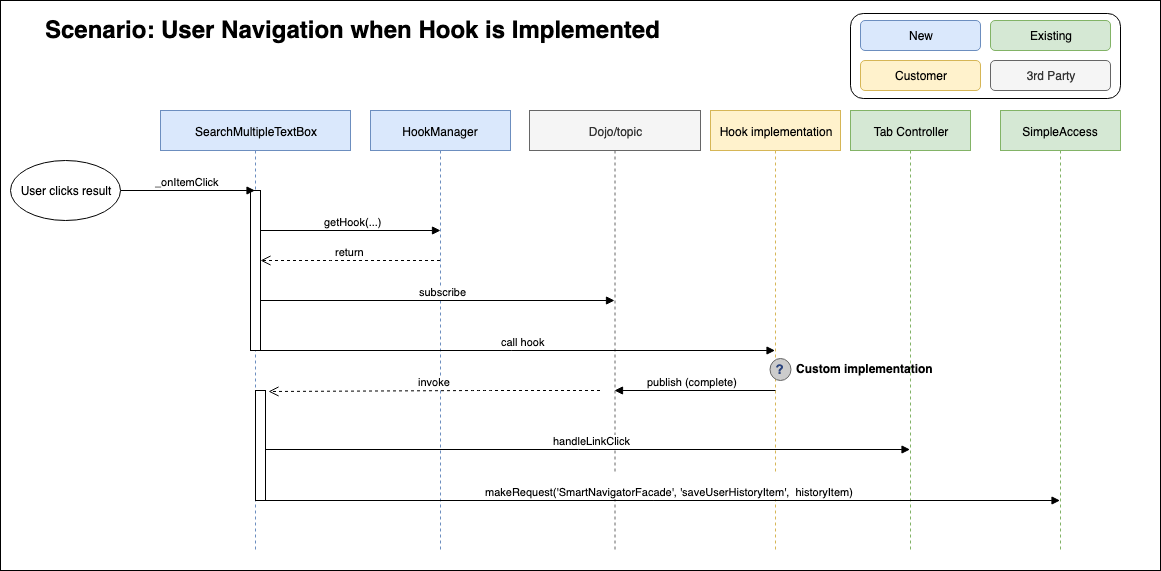

The diagram above was exported from draw.io. Its source (the exported page's mxGraphModel, read from the mxfile embedded in the PNG):
<mxGraphModel dx="2350" dy="1598" grid="1" gridSize="10" guides="1" tooltips="1" connect="1" arrows="1" fold="1" page="1" pageScale="1" pageWidth="1169" pageHeight="827" math="0" shadow="0">
  <root>
    <mxCell id="0" />
    <mxCell id="1" parent="0" />
    <mxCell id="CxqJ5pgOA-28EktmDcK2-24" value="" style="rounded=0;whiteSpace=wrap;html=1;" vertex="1" parent="1">
      <mxGeometry x="-40" y="-20" width="1160" height="570" as="geometry" />
    </mxCell>
    <mxCell id="CxqJ5pgOA-28EktmDcK2-29" value="" style="rounded=1;whiteSpace=wrap;html=1;" vertex="1" parent="1">
      <mxGeometry x="810" y="-7" width="270" height="85" as="geometry" />
    </mxCell>
    <mxCell id="CxqJ5pgOA-28EktmDcK2-1" value="SearchMultipleTextBox" style="shape=umlLifeline;perimeter=lifelinePerimeter;whiteSpace=wrap;html=1;container=1;collapsible=0;recursiveResize=0;outlineConnect=0;fillColor=#dae8fc;strokeColor=#6c8ebf;" vertex="1" parent="1">
      <mxGeometry x="120" y="90" width="190" height="440" as="geometry" />
    </mxCell>
    <mxCell id="CxqJ5pgOA-28EktmDcK2-19" value="" style="html=1;points=[];perimeter=orthogonalPerimeter;" vertex="1" parent="CxqJ5pgOA-28EktmDcK2-1">
      <mxGeometry x="90" y="80" width="10" height="160" as="geometry" />
    </mxCell>
    <mxCell id="CxqJ5pgOA-28EktmDcK2-2" value="HookManager" style="shape=umlLifeline;perimeter=lifelinePerimeter;whiteSpace=wrap;html=1;container=1;collapsible=0;recursiveResize=0;outlineConnect=0;fillColor=#dae8fc;strokeColor=#6c8ebf;" vertex="1" parent="1">
      <mxGeometry x="330" y="90" width="140" height="440" as="geometry" />
    </mxCell>
    <mxCell id="CxqJ5pgOA-28EktmDcK2-3" value="Dojo/topic" style="shape=umlLifeline;perimeter=lifelinePerimeter;whiteSpace=wrap;html=1;container=1;collapsible=0;recursiveResize=0;outlineConnect=0;fillColor=#f5f5f5;strokeColor=#666666;fontColor=#333333;" vertex="1" parent="1">
      <mxGeometry x="489" y="90" width="171" height="440" as="geometry" />
    </mxCell>
    <mxCell id="CxqJ5pgOA-28EktmDcK2-4" value="Hook implementation" style="shape=umlLifeline;perimeter=lifelinePerimeter;whiteSpace=wrap;html=1;container=1;collapsible=0;recursiveResize=0;outlineConnect=0;fillColor=#fff2cc;strokeColor=#d6b656;" vertex="1" parent="1">
      <mxGeometry x="670" y="90" width="130" height="440" as="geometry" />
    </mxCell>
    <mxCell id="CxqJ5pgOA-28EktmDcK2-31" value="" style="verticalLabelPosition=bottom;shadow=0;dashed=0;align=center;html=1;verticalAlign=top;strokeWidth=1;shape=mxgraph.mockup.misc.help_icon;" vertex="1" parent="CxqJ5pgOA-28EktmDcK2-4">
      <mxGeometry x="59" y="248" width="21" height="22" as="geometry" />
    </mxCell>
    <mxCell id="CxqJ5pgOA-28EktmDcK2-32" value="Custom implementation" style="text;html=1;strokeColor=none;fillColor=none;align=left;verticalAlign=middle;whiteSpace=wrap;rounded=0;fontStyle=1" vertex="1" parent="CxqJ5pgOA-28EktmDcK2-4">
      <mxGeometry x="84" y="248" width="146" height="20" as="geometry" />
    </mxCell>
    <mxCell id="CxqJ5pgOA-28EktmDcK2-6" value="Tab Controller" style="shape=umlLifeline;perimeter=lifelinePerimeter;whiteSpace=wrap;html=1;container=1;collapsible=0;recursiveResize=0;outlineConnect=0;fillColor=#d5e8d4;strokeColor=#82b366;" vertex="1" parent="1">
      <mxGeometry x="810" y="90" width="120" height="440" as="geometry" />
    </mxCell>
    <mxCell id="CxqJ5pgOA-28EktmDcK2-8" value="_onItemClick" style="html=1;verticalAlign=bottom;endArrow=block;" edge="1" parent="1" target="CxqJ5pgOA-28EktmDcK2-1">
      <mxGeometry width="80" relative="1" as="geometry">
        <mxPoint x="80" y="170" as="sourcePoint" />
        <mxPoint x="160" y="170" as="targetPoint" />
      </mxGeometry>
    </mxCell>
    <mxCell id="CxqJ5pgOA-28EktmDcK2-9" value="User clicks result" style="ellipse;whiteSpace=wrap;html=1;" vertex="1" parent="1">
      <mxGeometry x="-30" y="140" width="110" height="60" as="geometry" />
    </mxCell>
    <mxCell id="CxqJ5pgOA-28EktmDcK2-10" value="getHook(...)" style="html=1;verticalAlign=bottom;endArrow=block;" edge="1" parent="1">
      <mxGeometry x="0.027" width="80" relative="1" as="geometry">
        <mxPoint x="220" y="210" as="sourcePoint" />
        <mxPoint x="400" y="210" as="targetPoint" />
        <mxPoint as="offset" />
      </mxGeometry>
    </mxCell>
    <mxCell id="CxqJ5pgOA-28EktmDcK2-11" value="return" style="html=1;verticalAlign=bottom;endArrow=open;dashed=1;endSize=8;" edge="1" parent="1" source="CxqJ5pgOA-28EktmDcK2-2">
      <mxGeometry relative="1" as="geometry">
        <mxPoint x="300" y="250" as="sourcePoint" />
        <mxPoint x="220" y="240" as="targetPoint" />
        <Array as="points">
          <mxPoint x="280" y="240" />
        </Array>
      </mxGeometry>
    </mxCell>
    <mxCell id="CxqJ5pgOA-28EktmDcK2-12" value="subscribe" style="html=1;verticalAlign=bottom;endArrow=block;" edge="1" parent="1" target="CxqJ5pgOA-28EktmDcK2-3">
      <mxGeometry x="0.027" width="80" relative="1" as="geometry">
        <mxPoint x="220" y="280" as="sourcePoint" />
        <mxPoint x="405" y="280" as="targetPoint" />
        <mxPoint as="offset" />
      </mxGeometry>
    </mxCell>
    <mxCell id="CxqJ5pgOA-28EktmDcK2-13" value="call hook" style="html=1;verticalAlign=bottom;endArrow=block;" edge="1" parent="1" target="CxqJ5pgOA-28EktmDcK2-4">
      <mxGeometry x="0.027" width="80" relative="1" as="geometry">
        <mxPoint x="215" y="330" as="sourcePoint" />
        <mxPoint x="554" y="330" as="targetPoint" />
        <mxPoint as="offset" />
      </mxGeometry>
    </mxCell>
    <mxCell id="CxqJ5pgOA-28EktmDcK2-14" value="publish (complete)" style="html=1;verticalAlign=bottom;endArrow=block;exitX=0.5;exitY=0.636;exitDx=0;exitDy=0;exitPerimeter=0;" edge="1" parent="1" source="CxqJ5pgOA-28EktmDcK2-4" target="CxqJ5pgOA-28EktmDcK2-3">
      <mxGeometry x="0.027" width="80" relative="1" as="geometry">
        <mxPoint x="720" y="370" as="sourcePoint" />
        <mxPoint x="1059" y="370" as="targetPoint" />
        <mxPoint as="offset" />
      </mxGeometry>
    </mxCell>
    <mxCell id="CxqJ5pgOA-28EktmDcK2-15" value="invoke" style="html=1;verticalAlign=bottom;endArrow=open;dashed=1;endSize=8;entryX=1.3;entryY=0.009;entryDx=0;entryDy=0;entryPerimeter=0;" edge="1" parent="1" target="CxqJ5pgOA-28EktmDcK2-20">
      <mxGeometry relative="1" as="geometry">
        <mxPoint x="559.5" y="370" as="sourcePoint" />
        <mxPoint x="400" y="370" as="targetPoint" />
        <Array as="points">
          <mxPoint x="440" y="370" />
        </Array>
      </mxGeometry>
    </mxCell>
    <mxCell id="CxqJ5pgOA-28EktmDcK2-16" value="handleLinkClick" style="html=1;verticalAlign=bottom;endArrow=block;" edge="1" parent="1" target="CxqJ5pgOA-28EktmDcK2-6">
      <mxGeometry x="0.027" width="80" relative="1" as="geometry">
        <mxPoint x="215" y="429" as="sourcePoint" />
        <mxPoint x="554" y="429" as="targetPoint" />
        <mxPoint as="offset" />
      </mxGeometry>
    </mxCell>
    <mxCell id="CxqJ5pgOA-28EktmDcK2-17" value="SimpleAccess" style="shape=umlLifeline;perimeter=lifelinePerimeter;whiteSpace=wrap;html=1;container=1;collapsible=0;recursiveResize=0;outlineConnect=0;fillColor=#d5e8d4;strokeColor=#82b366;" vertex="1" parent="1">
      <mxGeometry x="960" y="90" width="120" height="440" as="geometry" />
    </mxCell>
    <mxCell id="CxqJ5pgOA-28EktmDcK2-18" value="&lt;div&gt;&lt;br&gt;&lt;/div&gt;&lt;div&gt;makeRequest('SmartNavigatorFacade', 'saveUserHistoryItem',&amp;nbsp; historyItem)&lt;br&gt;&lt;/div&gt;" style="html=1;verticalAlign=bottom;endArrow=block;" edge="1" parent="1" target="CxqJ5pgOA-28EktmDcK2-17">
      <mxGeometry x="0.027" width="80" relative="1" as="geometry">
        <mxPoint x="215.5" y="480" as="sourcePoint" />
        <mxPoint x="870" y="480" as="targetPoint" />
        <mxPoint as="offset" />
      </mxGeometry>
    </mxCell>
    <mxCell id="CxqJ5pgOA-28EktmDcK2-20" value="" style="html=1;points=[];perimeter=orthogonalPerimeter;" vertex="1" parent="1">
      <mxGeometry x="215" y="370" width="10" height="110" as="geometry" />
    </mxCell>
    <mxCell id="CxqJ5pgOA-28EktmDcK2-21" value="&lt;h1&gt;Scenario: User Navigation when Hook is Implemented&lt;/h1&gt;" style="text;html=1;strokeColor=none;fillColor=none;spacing=5;spacingTop=-20;whiteSpace=wrap;overflow=hidden;rounded=0;" vertex="1" parent="1">
      <mxGeometry y="-10" width="630" height="40" as="geometry" />
    </mxCell>
    <mxCell id="CxqJ5pgOA-28EktmDcK2-25" value="Existing" style="rounded=1;whiteSpace=wrap;html=1;fillColor=#d5e8d4;strokeColor=#82b366;" vertex="1" parent="1">
      <mxGeometry x="950" width="120" height="30" as="geometry" />
    </mxCell>
    <mxCell id="CxqJ5pgOA-28EktmDcK2-26" value="New" style="rounded=1;whiteSpace=wrap;html=1;fillColor=#dae8fc;strokeColor=#6c8ebf;" vertex="1" parent="1">
      <mxGeometry x="820" width="120" height="30" as="geometry" />
    </mxCell>
    <mxCell id="CxqJ5pgOA-28EktmDcK2-27" value="Customer" style="rounded=1;whiteSpace=wrap;html=1;fillColor=#fff2cc;strokeColor=#d6b656;" vertex="1" parent="1">
      <mxGeometry x="820" y="40" width="120" height="30" as="geometry" />
    </mxCell>
    <mxCell id="CxqJ5pgOA-28EktmDcK2-28" value="3rd Party" style="rounded=1;whiteSpace=wrap;html=1;fillColor=#f5f5f5;strokeColor=#666666;fontColor=#333333;" vertex="1" parent="1">
      <mxGeometry x="950" y="40" width="120" height="30" as="geometry" />
    </mxCell>
  </root>
</mxGraphModel>